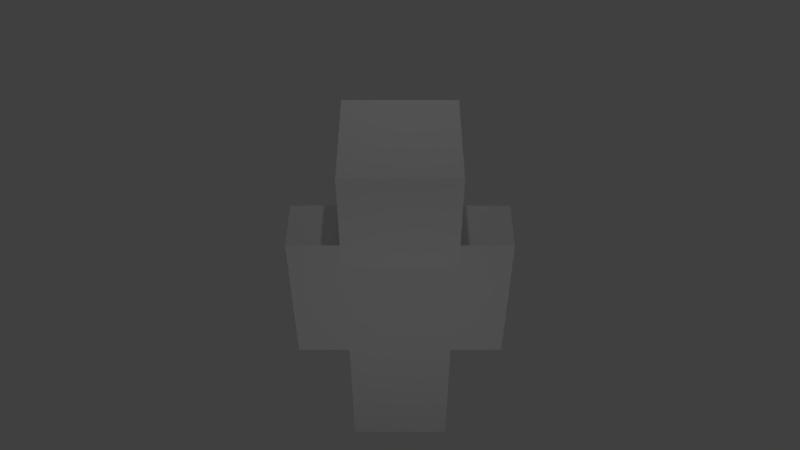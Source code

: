 # Source: Steve.blend  (saved by Blender 2.69.0; exported with 4.5.12 LTS)
import bpy
from mathutils import Matrix  # noqa: F401  (used for matrix-valued properties, if any)

bpy.ops.wm.read_factory_settings(use_empty=True)
scene = bpy.context.scene
scene.name = 'Scene'

# ---- collections
col_collection_1 = bpy.data.collections.new('Collection 1'); scene.collection.children.link(col_collection_1)

# ---- materials (node trees are filled in below, after node groups)
mat_material = bpy.data.materials.new('Material')
mat_material.alpha_threshold = 0.0
mat_material.use_transparent_shadow = False
mat_material.roughness = 0.5
mat_material.specular_intensity = 0.0
mat_material.line_color = (0.0, 0.0, 0.0, 1.0)

# ---- material node trees

# ---- world
world_world = bpy.data.worlds.new('World'); scene.world = world_world
world_world.color = (0.05088, 0.05088, 0.05088)
world_world.use_sun_shadow = False
world_world.sun_shadow_jitter_overblur = 0.0
world_world.cycles.sampling_method = 'MANUAL'
world_world.cycles.sample_map_resolution = 256

# ---- cameras
cam_camera = bpy.data.cameras.new('Camera')
cam_camera.clip_end = 100.0
cam_camera.lens = 35.0
cam_camera.sensor_width = 32.0
cam_camera.sensor_height = 18.0
cam_camera.ortho_scale = 7.314
cam_camera.dof.focus_distance = 0.0
cam_camera.dof.aperture_fstop = 128.0

# ---- lights
light_point_005 = bpy.data.lights.new('Point.005', 'POINT')
light_point_005.transmission_factor = 0.0
light_point_005.energy = 100.0
light_point_005.shadow_buffer_clip_start = 0.5
light_point_005.shadow_soft_size = 0.1
light_point_005.shadow_maximum_resolution = 0.006
light_point_005.use_absolute_resolution = True
light_point_005.cycles.use_multiple_importance_sampling = False
light_point_004 = bpy.data.lights.new('Point.004', 'POINT')
light_point_004.transmission_factor = 0.0
light_point_004.energy = 100.0
light_point_004.shadow_buffer_clip_start = 0.5
light_point_004.shadow_soft_size = 0.1
light_point_004.shadow_maximum_resolution = 0.006
light_point_004.use_absolute_resolution = True
light_point_004.cycles.use_multiple_importance_sampling = False
light_point_003 = bpy.data.lights.new('Point.003', 'POINT')
light_point_003.transmission_factor = 0.0
light_point_003.energy = 100.0
light_point_003.shadow_buffer_clip_start = 0.5
light_point_003.shadow_soft_size = 0.1
light_point_003.shadow_maximum_resolution = 0.006
light_point_003.use_absolute_resolution = True
light_point_003.cycles.use_multiple_importance_sampling = False
light_point_002 = bpy.data.lights.new('Point.002', 'POINT')
light_point_002.transmission_factor = 0.0
light_point_002.energy = 100.0
light_point_002.shadow_buffer_clip_start = 0.5
light_point_002.shadow_soft_size = 0.1
light_point_002.shadow_maximum_resolution = 0.006
light_point_002.use_absolute_resolution = True
light_point_002.cycles.use_multiple_importance_sampling = False
light_point_001 = bpy.data.lights.new('Point.001', 'POINT')
light_point_001.transmission_factor = 0.0
light_point_001.energy = 100.0
light_point_001.shadow_buffer_clip_start = 0.5
light_point_001.shadow_soft_size = 0.1
light_point_001.shadow_maximum_resolution = 0.006
light_point_001.use_absolute_resolution = True
light_point_001.cycles.use_multiple_importance_sampling = False
light_point = bpy.data.lights.new('Point', 'POINT')
light_point.transmission_factor = 0.0
light_point.energy = 100.0
light_point.shadow_buffer_clip_start = 0.5
light_point.shadow_soft_size = 0.1
light_point.shadow_maximum_resolution = 0.006
light_point.use_absolute_resolution = True
light_point.cycles.use_multiple_importance_sampling = False

# ---- meshes
me_cube_001 = bpy.data.meshes.new('Cube.001')
me_cube_001.from_pydata([(1.0, 1.0, -1.0), (1.0, -1.0, -1.0), (-1.0, -1.0, -1.0), (-1.0, 1.0, -1.0), (1.0, 1.0, 1.0), (1.0, -1.0, 1.0), (-1.0, -1.0, 1.0), (-1.0, 1.0, 1.0)], [], [(0, 1, 2, 3), (4, 7, 6, 5), (0, 4, 5, 1), (1, 5, 6, 2), (2, 6, 7, 3), (4, 0, 3, 7)])
_uv = me_cube_001.uv_layers.new(name='UVMap')
_uv.uv.foreach_set('vector', [0.4375, 0.75, 0.4375, 0.6875, 0.5625, 0.6875, 0.5625, 0.75, 0.4375, 0.75, 0.3125, 0.75, 0.3125, 0.6875, 0.4375, 0.6875, 0.625, 0.5, 0.625, 0.6875, 0.5625, 0.6875, 0.5625, 0.5, 0.4333, 0.506, 0.4333, 0.6882, 0.3119, 0.687, 0.3119, 0.5048, 0.3125, 0.5, 0.3125, 0.6875, 0.25, 0.6875, 0.25, 0.5, 0.4375, 0.6875, 0.4375, 0.5, 0.5625, 0.5, 0.5625, 0.6875])
me_cube_001.materials.append(mat_material)
me_cube_001.use_remesh_preserve_volume = False
me_cube_001.use_remesh_preserve_attributes = False
me_cube_001.use_mirror_vertex_groups = False
me_cube_001.update()
me_cube_009 = bpy.data.meshes.new('Cube.009')
me_cube_009.from_pydata([(1.0, 1.0, -1.667), (1.0, -1.0, -1.667), (-1.0, -1.0, -1.667), (-1.0, 1.0, -1.667), (1.0, 1.0, 0.3333), (1.0, -1.0, 0.3333), (-1.0, -1.0, 0.3333), (-1.0, 1.0, 0.3333)], [], [(0, 1, 2, 3), (4, 7, 6, 5), (0, 4, 5, 1), (1, 5, 6, 2), (2, 6, 7, 3), (4, 0, 3, 7)])
_uv = me_cube_009.uv_layers.new(name='UVMap')
_uv.uv.foreach_set('vector', [0.125, 0.6875, 0.1875, 0.6875, 0.1875, 0.75, 0.125, 0.75, 0.0625, 0.75, 0.0625, 0.6875, 0.125, 0.6875, 0.125, 0.75, 0.0625, 0.5, 0.0625, 0.6875, 0.0, 0.6875, 0.0, 0.5, 0.25, 0.5, 0.25, 0.6875, 0.1875, 0.6875, 0.1875, 0.5, 0.1875, 0.5, 0.1875, 0.6875, 0.125, 0.6875, 0.125, 0.5, 0.0625, 0.6875, 0.0625, 0.5, 0.125, 0.5, 0.125, 0.6875])
me_cube_009.materials.append(mat_material)
me_cube_009.use_remesh_preserve_volume = False
me_cube_009.use_remesh_preserve_attributes = False
me_cube_009.use_mirror_vertex_groups = False
me_cube_009.update()
me_cube_008 = bpy.data.meshes.new('Cube.008')
me_cube_008.from_pydata([(1.0, 1.0, -1.667), (1.0, -1.0, -1.667), (-1.0, -1.0, -1.667), (-1.0, 1.0, -1.667), (1.0, 1.0, 0.3333), (1.0, -1.0, 0.3333), (-1.0, -1.0, 0.3333), (-1.0, 1.0, 0.3333)], [], [(0, 1, 2, 3), (4, 7, 6, 5), (0, 4, 5, 1), (1, 5, 6, 2), (2, 6, 7, 3), (4, 0, 3, 7)])
_uv = me_cube_008.uv_layers.new(name='UVMap')
_uv.uv.foreach_set('vector', [0.75, 0.75, 0.75, 0.6875, 0.8125, 0.6875, 0.8125, 0.75, 0.6875, 0.75, 0.6875, 0.6875, 0.75, 0.6875, 0.75, 0.75, 0.6875, 0.5, 0.6875, 0.6875, 0.625, 0.6875, 0.625, 0.5, 0.75, 0.5, 0.75, 0.6875, 0.6875, 0.6875, 0.6875, 0.5, 0.875, 0.5, 0.875, 0.6875, 0.8125, 0.6875, 0.8125, 0.5, 0.75, 0.6875, 0.75, 0.5, 0.8125, 0.5, 0.8125, 0.6875])
me_cube_008.materials.append(mat_material)
me_cube_008.use_remesh_preserve_volume = False
me_cube_008.use_remesh_preserve_attributes = False
me_cube_008.use_mirror_vertex_groups = False
me_cube_008.update()
me_cube_005 = bpy.data.meshes.new('Cube.005')
me_cube_005.from_pydata([(1.0, 1.0, -1.667), (1.0, -1.0, -1.667), (-1.0, -1.0, -1.667), (-1.0, 1.0, -1.667), (1.0, 1.0, 0.3333), (1.0, -1.0, 0.3333), (-1.0, -1.0, 0.3333), (-1.0, 1.0, 0.3333)], [], [(0, 1, 2, 3), (4, 7, 6, 5), (0, 4, 5, 1), (1, 5, 6, 2), (2, 6, 7, 3), (4, 0, 3, 7)])
_uv = me_cube_005.uv_layers.new(name='UVMap')
_uv.uv.foreach_set('vector', [0.125, 0.6875, 0.1875, 0.6875, 0.1875, 0.75, 0.125, 0.75, 0.0625, 0.75, 0.0625, 0.6875, 0.125, 0.6875, 0.125, 0.75, 0.0625, 0.5, 0.0625, 0.6875, 0.0, 0.6875, 0.0, 0.5, 0.25, 0.5, 0.25, 0.6875, 0.1875, 0.6875, 0.1875, 0.5, 0.1875, 0.5, 0.1875, 0.6875, 0.125, 0.6875, 0.125, 0.5, 0.0625, 0.6875, 0.0625, 0.5, 0.125, 0.5, 0.125, 0.6875])
me_cube_005.materials.append(mat_material)
me_cube_005.use_remesh_preserve_volume = False
me_cube_005.use_remesh_preserve_attributes = False
me_cube_005.use_mirror_vertex_groups = False
me_cube_005.update()
me_cube_002 = bpy.data.meshes.new('Cube.002')
me_cube_002.from_pydata([(1.0, 1.0, -1.667), (1.0, -1.0, -1.667), (-1.0, -1.0, -1.667), (-1.0, 1.0, -1.667), (1.0, 1.0, 0.3333), (1.0, -1.0, 0.3333), (-1.0, -1.0, 0.3333), (-1.0, 1.0, 0.3333)], [], [(0, 1, 2, 3), (4, 7, 6, 5), (0, 4, 5, 1), (1, 5, 6, 2), (2, 6, 7, 3), (4, 0, 3, 7)])
_uv = me_cube_002.uv_layers.new(name='UVMap')
_uv.uv.foreach_set('vector', [0.75, 0.75, 0.75, 0.6875, 0.8125, 0.6875, 0.8125, 0.75, 0.6875, 0.75, 0.6875, 0.6875, 0.75, 0.6875, 0.75, 0.75, 0.6875, 0.5, 0.6875, 0.6875, 0.625, 0.6875, 0.625, 0.5, 0.75, 0.5, 0.75, 0.6875, 0.6875, 0.6875, 0.6875, 0.5, 0.875, 0.5, 0.875, 0.6875, 0.8125, 0.6875, 0.8125, 0.5, 0.75, 0.6875, 0.75, 0.5, 0.8125, 0.5, 0.8125, 0.6875])
me_cube_002.materials.append(mat_material)
me_cube_002.use_remesh_preserve_volume = False
me_cube_002.use_remesh_preserve_attributes = False
me_cube_002.use_mirror_vertex_groups = False
me_cube_002.update()
me_cube = bpy.data.meshes.new('Cube')
me_cube.from_pydata([(1.0, 1.0, 0.0), (1.0, -1.0, 0.0), (-1.0, -1.0, 0.0), (-1.0, 1.0, 0.0), (1.0, 1.0, 2.0), (1.0, -1.0, 2.0), (-1.0, -1.0, 2.0), (-1.0, 1.0, 2.0)], [], [(0, 1, 2, 3), (4, 7, 6, 5), (0, 4, 5, 1), (1, 5, 6, 2), (2, 6, 7, 3), (4, 0, 3, 7)])
_uv = me_cube.uv_layers.new(name='UVMap')
_uv.uv.foreach_set('vector', [0.25, 1.0, 0.25, 0.875, 0.375, 0.875, 0.375, 1.0, 0.25, 1.0, 0.125, 1.0, 0.125, 0.875, 0.25, 0.875, 0.375, 0.75, 0.375, 0.875, 0.25, 0.875, 0.25, 0.75, 0.25, 0.75, 0.25, 0.875, 0.125, 0.875, 0.125, 0.75, 0.125, 0.75, 0.125, 0.875, 0.0, 0.875, 0.0, 0.75, 0.375, 0.875, 0.375, 0.75, 0.5, 0.75, 0.5, 0.875])
me_cube.materials.append(mat_material)
me_cube.use_remesh_preserve_volume = False
me_cube.use_remesh_preserve_attributes = False
me_cube.use_mirror_vertex_groups = False
me_cube.update()

# ---- objects
ob_point_005 = bpy.data.objects.new('Point.005', light_point_005)
ob_point_004 = bpy.data.objects.new('Point.004', light_point_004)
ob_point_003 = bpy.data.objects.new('Point.003', light_point_003)
ob_point_002 = bpy.data.objects.new('Point.002', light_point_002)
ob_point_001 = bpy.data.objects.new('Point.001', light_point_001)
ob_point = bpy.data.objects.new('Point', light_point)
ob_cube_001 = bpy.data.objects.new('Cube.001', me_cube_001)
ob_cube_004 = bpy.data.objects.new('Cube.004', me_cube_009)
ob_cube_003 = bpy.data.objects.new('Cube.003', me_cube_008)
ob_cube_005 = bpy.data.objects.new('Cube.005', me_cube_005)
ob_cube_002 = bpy.data.objects.new('Cube.002', me_cube_002)
ob_cube = bpy.data.objects.new('Cube', me_cube)
ob_camera = bpy.data.objects.new('Camera', cam_camera)

# ---- transforms, parenting, visibility, modifiers, constraints
ob_point_005.location = (0.3006, 1.801, -7.229)
ob_point_005.lineart.crease_threshold = 0.0
ob_point_004.location = (0.3006, 1.801, 12.77)
ob_point_004.lineart.crease_threshold = 0.0
ob_point_003.location = (10.3, 1.801, 2.771)
ob_point_003.lineart.crease_threshold = 0.0
ob_point_002.location = (0.3006, 11.8, 2.771)
ob_point_002.lineart.crease_threshold = 0.0
ob_point_001.location = (-9.699, 1.801, 2.771)
ob_point_001.lineart.crease_threshold = 0.0
ob_point.location = (0.3006, -8.199, 2.771)
ob_point.lineart.crease_threshold = 0.0
ob_cube_001.location = (0.0, 0.0, 2.5)
ob_cube_001.scale = (1.0, 0.5, 1.5)
ob_cube_001.lock_rotations_4d = False
ob_cube_001.empty_display_type = 'ARROWS'
ob_cube_001.lineart.crease_threshold = 0.0
ob_cube_004.parent = ob_cube_001
ob_cube_004.matrix_parent_inverse = Matrix(((1.0, 0.0, 0.0, -0.0), (0.0, 2.0, 0.0, -0.0), (0.0, 0.0, 0.6667, -1.667), (0.0, 0.0, 0.0, 1.0)))
ob_cube_004.location = (-0.5, 0.0, 0.5)
ob_cube_004.scale = (-0.5, 0.5, 1.5)
ob_cube_004.lock_rotations_4d = False
ob_cube_004.empty_display_type = 'ARROWS'
ob_cube_004.lineart.crease_threshold = 0.0
ob_cube_003.parent = ob_cube_001
ob_cube_003.matrix_parent_inverse = Matrix(((1.0, 0.0, 0.0, -0.0), (0.0, 2.0, 0.0, -0.0), (0.0, 0.0, 0.6667, -1.667), (0.0, 0.0, 0.0, 1.0)))
ob_cube_003.location = (-1.5, 0.0, 3.5)
ob_cube_003.scale = (-0.5, 0.5, 1.5)
ob_cube_003.lock_rotations_4d = False
ob_cube_003.empty_display_type = 'ARROWS'
ob_cube_003.lineart.crease_threshold = 0.0
ob_cube_005.parent = ob_cube_001
ob_cube_005.matrix_parent_inverse = Matrix(((1.0, 0.0, 0.0, -0.0), (0.0, 2.0, 0.0, -0.0), (0.0, 0.0, 0.6667, -1.667), (0.0, 0.0, 0.0, 1.0)))
ob_cube_005.location = (0.5, 0.0, 0.5)
ob_cube_005.scale = (0.5, 0.5, 1.5)
ob_cube_005.lock_rotations_4d = False
ob_cube_005.empty_display_type = 'ARROWS'
ob_cube_005.lineart.crease_threshold = 0.0
ob_cube_002.parent = ob_cube_001
ob_cube_002.matrix_parent_inverse = Matrix(((1.0, 0.0, 0.0, -0.0), (0.0, 2.0, 0.0, -0.0), (0.0, 0.0, 0.6667, -1.667), (0.0, 0.0, 0.0, 1.0)))
ob_cube_002.location = (1.5, 0.0, 3.5)
ob_cube_002.scale = (0.5, 0.5, 1.5)
ob_cube_002.lock_rotations_4d = False
ob_cube_002.empty_display_type = 'ARROWS'
ob_cube_002.lineart.crease_threshold = 0.0
ob_cube.parent = ob_cube_001
ob_cube.matrix_parent_inverse = Matrix(((1.0, 0.0, 0.0, -0.0), (0.0, 2.0, 0.0, -0.0), (0.0, 0.0, 0.6667, -1.667), (0.0, 0.0, 0.0, 1.0)))
ob_cube.location = (0.0, 0.0, 4.0)
ob_cube.lock_rotations_4d = False
ob_cube.empty_display_type = 'ARROWS'
ob_cube.lineart.crease_threshold = 0.0
ob_camera.location = (0.0, -11.0, 15.0)
ob_camera.rotation_euler = (0.7854, 1.57e-16, -6.283)
ob_camera.lock_rotations_4d = False
ob_camera.empty_display_type = 'ARROWS'
ob_camera.color = (0.0, 0.0, 0.0, 0.0)
ob_camera.display_type = 'WIRE'
ob_camera.lineart.crease_threshold = 0.0

# ---- collection membership
col_collection_1.objects.link(ob_point_005)
col_collection_1.objects.link(ob_point_004)
col_collection_1.objects.link(ob_point_003)
col_collection_1.objects.link(ob_point_002)
col_collection_1.objects.link(ob_point_001)
col_collection_1.objects.link(ob_point)
col_collection_1.objects.link(ob_cube_001)
col_collection_1.objects.link(ob_cube_004)
col_collection_1.objects.link(ob_cube_003)
col_collection_1.objects.link(ob_cube_005)
col_collection_1.objects.link(ob_cube_002)
col_collection_1.objects.link(ob_cube)
col_collection_1.objects.link(ob_camera)

# ---- scene / render settings (as saved in the file)
scene.camera = ob_camera
scene.frame_start = 1; scene.frame_end = 250; scene.frame_set(1)
scene.render.engine = 'BLENDER_EEVEE_NEXT'
scene.render.image_settings.compression = 90
scene.render.resolution_percentage = 50
scene.render.dither_intensity = 0.0
scene.cycles.use_denoising = False
scene.cycles.samples = 10
scene.cycles.sampling_pattern = 'TABULATED_SOBOL'
scene.cycles.light_sampling_threshold = 0.0
scene.cycles.use_adaptive_sampling = False
scene.cycles.use_light_tree = False
scene.cycles.blur_glossy = 0.0
scene.cycles.volume_bounces = 1
scene.cycles.pixel_filter_type = 'GAUSSIAN'
scene.cycles.sample_clamp_indirect = 0.0
scene.view_settings.view_transform = 'Standard'
bpy.context.view_layer.update()
